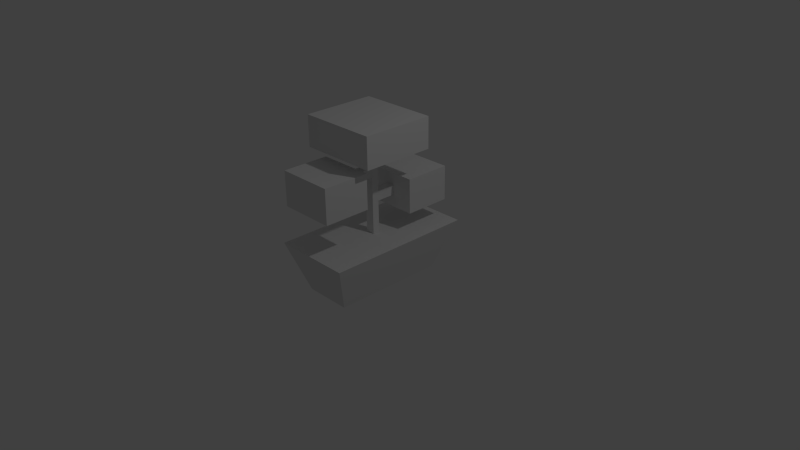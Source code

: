 # Source: planter.blend  (saved by Blender 2.74.0; exported with 4.5.12 LTS)
import bpy
from mathutils import Matrix  # noqa: F401  (used for matrix-valued properties, if any)

bpy.ops.wm.read_factory_settings(use_empty=True)
scene = bpy.context.scene
scene.name = 'Scene'

# ---- collections
col_collection_1 = bpy.data.collections.new('Collection 1'); scene.collection.children.link(col_collection_1)

# ---- materials (node trees are filled in below, after node groups)
mat_material = bpy.data.materials.new('Material')
mat_material.alpha_threshold = 0.0
mat_material.use_transparent_shadow = False
mat_material.roughness = 0.5
mat_material.line_color = (0.0, 0.0, 0.0, 1.0)

# ---- material node trees

# ---- world
world_world = bpy.data.worlds.new('World'); scene.world = world_world
world_world.color = (0.05088, 0.05088, 0.05088)
world_world.use_sun_shadow = False
world_world.sun_shadow_jitter_overblur = 0.0
world_world.cycles.sampling_method = 'MANUAL'
world_world.cycles.sample_map_resolution = 256

# ---- cameras
cam_camera = bpy.data.cameras.new('Camera')
cam_camera.clip_end = 100.0
cam_camera.lens = 35.0
cam_camera.sensor_width = 32.0
cam_camera.sensor_height = 18.0
cam_camera.ortho_scale = 7.314
cam_camera.dof.focus_distance = 0.0
cam_camera.dof.aperture_fstop = 128.0

# ---- lights
light_lamp = bpy.data.lights.new('Lamp', 'POINT')
light_lamp.transmission_factor = 0.0
light_lamp.cutoff_distance = 30.0
light_lamp.energy = 100.0
light_lamp.shadow_buffer_clip_start = 1.001
light_lamp.shadow_soft_size = 0.1
light_lamp.shadow_maximum_resolution = 0.006
light_lamp.use_absolute_resolution = True
light_lamp.cycles.use_multiple_importance_sampling = False

# ---- meshes
me_cube = bpy.data.meshes.new('Cube')
me_cube.from_pydata([(0.596, 0.7369, -1.0), (0.596, -0.7782, -1.0), (-0.5941, -0.7782, -1.0), (-0.5941, 0.7369, -1.0), (1.0, 1.0, 1.0), (1.0, -1.0, 1.0), (-1.0, -1.0, 1.0), (-1.0, 1.0, 1.0), (-0.1193, -0.04681, 1.004), (0.1193, -0.04681, 1.004), (-0.1193, 0.04681, 1.004), (0.1193, 0.04681, 1.004), (-0.1193, -0.04681, 5.0), (0.1193, -0.04681, 5.0), (-0.1193, 0.04681, 5.0), (0.1193, 0.04681, 5.0), (0.1193, 0.04681, 2.31), (-0.1193, 0.04681, 2.31), (0.1193, -0.04681, 3.326), (-0.1193, -0.04681, 3.326), (0.1193, 0.04681, 2.696), (-0.1193, -0.04681, 3.711), (-0.1193, 0.04681, 2.696), (0.1193, -0.04681, 3.711), (0.1193, -0.5274, 3.326), (-0.1193, -0.5274, 3.326), (-0.1193, -0.5274, 3.711), (0.1193, -0.5274, 3.711), (0.1193, 0.04681, 2.31), (-0.1193, 0.04681, 2.31), (0.1193, 0.04681, 2.696), (-0.1193, 0.04681, 2.696), (0.1193, 0.04681, 2.31), (-0.1193, 0.04681, 2.31), (0.1193, 0.04681, 2.696), (-0.1193, 0.04681, 2.696), (-0.1193, 0.498, 2.696), (-0.1193, 0.498, 2.31), (0.1193, 0.498, 2.31), (0.1193, 0.498, 2.696), (-0.9994, -0.5186, 4.447), (-0.9994, -0.5186, 5.705), (-0.9994, 0.4554, 4.447), (-0.9994, 0.4554, 5.705), (0.9946, -0.5186, 4.447), (0.9946, -0.5186, 5.705), (0.9946, 0.4554, 4.447), (0.9946, 0.4554, 5.705), (-0.7301, 0.3031, 1.807), (-0.7301, 0.3031, 3.21), (-0.7301, 0.926, 1.807), (-0.7301, 0.926, 3.21), (0.6757, 0.3031, 1.807), (0.6757, 0.3031, 3.21), (0.6757, 0.926, 1.807), (0.6757, 0.926, 3.21), (-0.6946, -1.027, 2.707), (-0.6946, -1.027, 4.11), (-0.6946, -0.4042, 2.707), (-0.6946, -0.4042, 4.11), (0.7111, -1.027, 2.707), (0.7111, -1.027, 4.11), (0.7111, -0.4042, 2.707), (0.7111, -0.4042, 4.11)], [], [(0, 1, 2, 3), (4, 7, 6, 5), (0, 4, 5, 1), (1, 5, 6, 2), (2, 6, 7, 3), (4, 0, 3, 7), (9, 11, 10, 8), (15, 13, 12, 14), (18, 9, 8, 19), (21, 23, 27, 26), (13, 23, 21, 12), (27, 24, 25, 26), (10, 14, 12, 21, 26, 25, 19, 8), (18, 19, 25, 24), (9, 18, 24, 27, 23, 13, 15, 20, 16, 11), (10, 11, 16, 20, 15, 14, 22, 17), (20, 16, 28, 30), (17, 22, 31, 29), (28, 29, 33, 32), (30, 31, 35, 34), (30, 28, 32, 34), (29, 31, 35, 33), (32, 33, 37, 38), (36, 39, 38, 37), (35, 34, 39, 36), (34, 32, 38, 39), (33, 35, 36, 37), (41, 43, 42, 40), (43, 47, 46, 42), (47, 45, 44, 46), (45, 41, 40, 44), (40, 42, 46, 44), (45, 47, 43, 41), (49, 51, 50, 48), (51, 55, 54, 50), (55, 53, 52, 54), (53, 49, 48, 52), (48, 50, 54, 52), (53, 55, 51, 49), (57, 59, 58, 56), (59, 63, 62, 58), (63, 61, 60, 62), (61, 57, 56, 60), (56, 58, 62, 60), (61, 63, 59, 57)])
_uv = me_cube.uv_layers.new(name='UVMap')
_uv.uv.foreach_set('vector', [0.528, 0.07126, 0.4551, 0.07494, 0.4522, 0.01761, 0.5251, 0.01393, 0.406, 0.2487, 0.5622, 0.2513, 0.5596, 0.4078, 0.4034, 0.4051, 0.53, 0.09425, 0.5477, 0.229, 0.4136, 0.229, 0.4285, 0.09425, 0.2022, 0.263, 0.3549, 0.2237, 0.363, 0.3778, 0.2071, 0.3547, 0.4343, 0.5551, 0.4116, 0.4306, 0.5365, 0.4217, 0.5289, 0.5484, 0.5929, 0.2041, 0.7628, 0.2324, 0.7662, 0.3328, 0.5986, 0.3728, 0.3919, 0.7759, 0.4033, 0.7759, 0.4033, 0.8049, 0.3919, 0.8049, 0.492, 0.6455, 0.5034, 0.6455, 0.5034, 0.6745, 0.492, 0.6745, 0.2765, 0.6864, 0.2765, 0.4043, 0.3055, 0.4043, 0.3055, 0.6864, 0.3938, 0.8142, 0.4228, 0.8142, 0.4228, 0.8726, 0.3938, 0.8726, 0.5191, 0.7045, 0.5191, 0.8612, 0.4901, 0.8612, 0.4901, 0.7045, 0.3941, 0.606, 0.3941, 0.5592, 0.4231, 0.5592, 0.4231, 0.606, 0.3403, 0.4202, 0.3403, 0.9055, 0.3289, 0.9055, 0.3289, 0.749, 0.2704, 0.749, 0.2704, 0.7022, 0.3289, 0.7022, 0.3289, 0.4202, 0.3992, 0.6321, 0.4282, 0.6321, 0.4282, 0.6905, 0.3992, 0.6905, 0.3788, 0.4202, 0.3788, 0.7022, 0.4372, 0.7022, 0.4372, 0.749, 0.3788, 0.749, 0.3788, 0.9055, 0.3674, 0.9055, 0.3674, 0.6257, 0.3674, 0.5789, 0.3674, 0.4202, 0.4747, 0.9281, 0.4542, 0.9281, 0.4542, 0.8158, 0.4542, 0.7827, 0.4542, 0.5848, 0.4747, 0.5848, 0.4747, 0.7827, 0.4747, 0.8158, 0.0, 0.0, 0.0, 0.0, 0.0, 0.0, 0.0, 0.0, 0.0, 0.0, 0.0, 0.0, 0.0, 0.0, 0.0, 0.0, 0.0, 0.0, 0.0, 0.0, 0.0, 0.0, 0.0, 0.0, 0.0, 0.0, 0.0, 0.0, 0.0, 0.0, 0.0, 0.0, 0.0, 0.0, 0.0, 0.0, 0.0, 0.0, 0.0, 0.0, 0.0, 0.0, 0.0, 0.0, 0.0, 0.0, 0.0, 0.0, 0.5191, 0.6256, 0.4901, 0.6256, 0.4901, 0.5708, 0.5191, 0.5708, 0.3938, 0.8997, 0.4228, 0.8997, 0.4228, 0.9465, 0.3938, 0.9465, 0.3175, 0.8955, 0.2885, 0.8955, 0.2885, 0.8406, 0.3175, 0.8406, 0.2778, 0.9136, 0.3165, 0.9136, 0.3165, 0.9589, 0.2778, 0.9589, 0.3209, 0.8215, 0.2784, 0.8215, 0.2784, 0.7718, 0.3209, 0.7718, 0.607, 0.5542, 0.7255, 0.5542, 0.7255, 0.7068, 0.607, 0.7068, 0.1165, 0.5297, 0.1165, 0.6661, 0.03035, 0.6661, 0.03035, 0.5297, 0.8279, 0.881, 0.7094, 0.881, 0.7094, 0.7284, 0.8279, 0.7284, 0.8696, 0.4395, 0.8696, 0.5765, 0.7831, 0.5765, 0.7831, 0.4395, 0.1198, 0.7204, 0.2383, 0.7204, 0.2383, 0.9627, 0.1198, 0.9627, 0.882, 0.3714, 0.967, 0.3714, 0.967, 0.5452, 0.882, 0.5452, 0.02431, 0.1578, 0.1001, 0.1578, 0.1001, 0.3282, 0.02431, 0.3282, 0.2364, 0.486, 0.2364, 0.5919, 0.1305, 0.5919, 0.1305, 0.486, 0.1073, 0.8622, 0.03148, 0.8622, 0.03148, 0.6918, 0.1073, 0.6918, 0.1298, 0.7069, 0.1298, 0.6143, 0.2223, 0.6143, 0.2223, 0.7069, 0.7094, 0.8992, 0.6336, 0.8992, 0.6336, 0.7284, 0.7094, 0.7284, 0.8115, 0.03445, 0.8873, 0.03445, 0.8873, 0.2053, 0.8115, 0.2053, 0.0236, 0.3448, 0.09938, 0.3448, 0.09938, 0.5152, 0.0236, 0.5152, 0.8645, 0.594, 0.8645, 0.7152, 0.7433, 0.7152, 0.7433, 0.594, 0.9563, 0.7068, 0.8961, 0.7068, 0.8961, 0.5715, 0.9563, 0.5715, 0.1013, 0.8783, 0.1013, 0.9694, 0.0103, 0.9694, 0.0103, 0.8783, 0.9828, 0.348, 0.907, 0.348, 0.907, 0.1772, 0.9828, 0.1772, 0.8978, 0.7285, 0.9735, 0.7285, 0.9735, 0.8993, 0.8978, 0.8993])
me_cube.materials.append(mat_material)
me_cube.use_remesh_preserve_volume = False
me_cube.use_remesh_preserve_attributes = False
me_cube.use_mirror_vertex_groups = False
me_cube.update()

# ---- objects
ob_cube = bpy.data.objects.new('Cube', me_cube)
ob_lamp = bpy.data.objects.new('Lamp', light_lamp)
ob_camera = bpy.data.objects.new('Camera', cam_camera)

# ---- transforms, parenting, visibility, modifiers, constraints
ob_cube.location = (0.0, 0.0, 0.0)
ob_cube.scale = (0.5339, 1.0, 0.3306)
ob_cube.lock_rotations_4d = False
ob_cube.empty_display_type = 'ARROWS'
ob_cube.lineart.crease_threshold = 0.0
ob_lamp.location = (4.076, 1.005, 5.904)
ob_lamp.rotation_euler = (0.6503, 0.05522, 1.866)
ob_lamp.lock_rotations_4d = False
ob_lamp.empty_display_type = 'ARROWS'
ob_lamp.color = (0.0, 0.0, 0.0, 0.0)
ob_lamp.lineart.crease_threshold = 0.0
ob_camera.location = (7.481, -6.508, 5.344)
ob_camera.rotation_euler = (1.109, 0.01082, 0.8149)
ob_camera.lock_rotations_4d = False
ob_camera.empty_display_type = 'ARROWS'
ob_camera.color = (0.0, 0.0, 0.0, 0.0)
ob_camera.display_type = 'WIRE'
ob_camera.lineart.crease_threshold = 0.0

# ---- collection membership
col_collection_1.objects.link(ob_cube)
col_collection_1.objects.link(ob_lamp)
col_collection_1.objects.link(ob_camera)

# ---- scene / render settings (as saved in the file)
scene.camera = ob_camera
scene.frame_start = 1; scene.frame_end = 250; scene.frame_set(1)
scene.render.engine = 'BLENDER_EEVEE_NEXT'
scene.render.resolution_percentage = 50
scene.render.dither_intensity = 0.0
scene.cycles.use_denoising = False
scene.cycles.samples = 10
scene.cycles.sampling_pattern = 'TABULATED_SOBOL'
scene.cycles.light_sampling_threshold = 0.0
scene.cycles.use_adaptive_sampling = False
scene.cycles.use_light_tree = False
scene.cycles.blur_glossy = 0.0
scene.cycles.pixel_filter_type = 'GAUSSIAN'
scene.cycles.sample_clamp_indirect = 0.0
scene.view_settings.view_transform = 'Standard'
bpy.context.view_layer.update()
